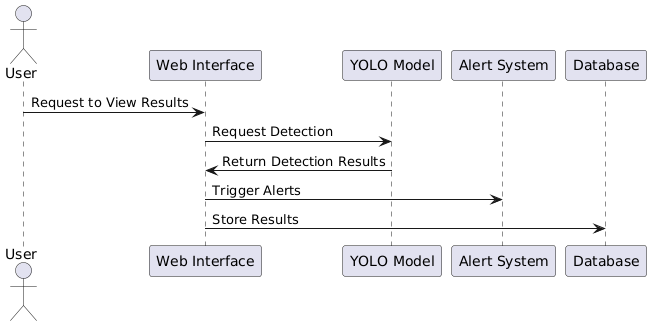

The diagram above was rendered by PlantUML. Its source (embedded in the PNG):
@startuml
actor User
participant "Web Interface" as Web
participant "YOLO Model" as YOLO
participant "Alert System" as Alert
participant "Database" as DB

User -> Web : Request to View Results
Web -> YOLO : Request Detection
YOLO -> Web : Return Detection Results
Web -> Alert : Trigger Alerts
Web -> DB : Store Results
@enduml